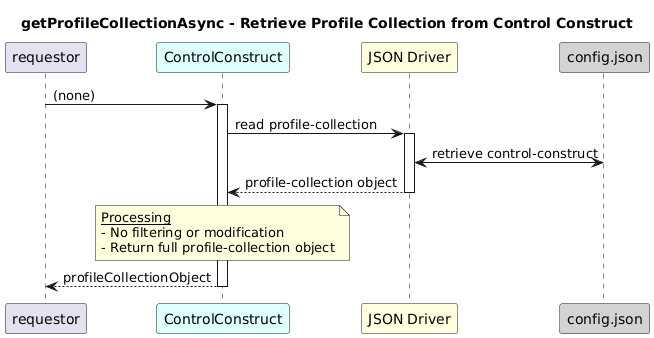

The diagram above was rendered by PlantUML. Its source (embedded in the PNG):
@startuml
skinparam responseMessageBelowArrow true

title
getProfileCollectionAsync - Retrieve Profile Collection from Control Construct
end title

participant "requestor" as requestor
participant "ControlConstruct" as ccRes #LightCyan
participant "JSON Driver" as jd #LightYellow
participant "config.json" as cfg #LightGrey

note over requestor
end note

requestor -> ccRes: (none)
activate ccRes

ccRes -> jd: read profile-collection
activate jd

jd <-> cfg: retrieve control-construct
jd --> ccRes: profile-collection object
deactivate jd

note over ccRes
  <u>Processing</u>
  - No filtering or modification
  - Return full profile-collection object
end note

ccRes --> requestor: profileCollectionObject
deactivate ccRes
@enduml